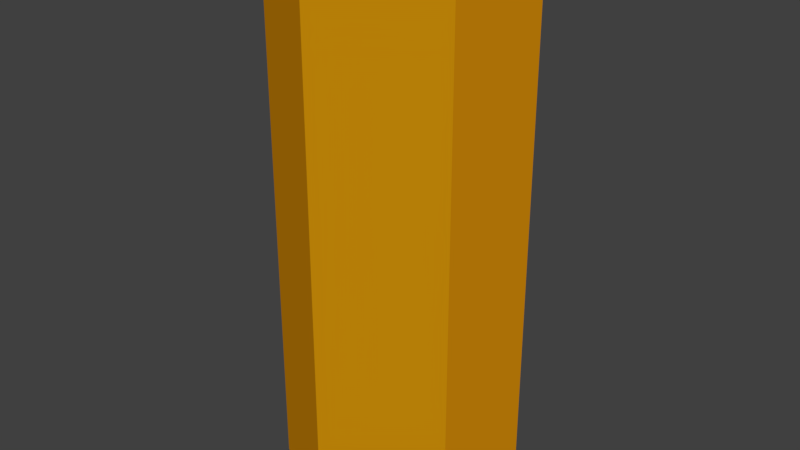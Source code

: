 # Source: hexagon.blend  (saved by Blender 2.79.0; exported with 4.5.12 LTS)
import bpy
from mathutils import Matrix  # noqa: F401  (used for matrix-valued properties, if any)

bpy.ops.wm.read_factory_settings(use_empty=True)
scene = bpy.context.scene
scene.name = 'Scene'

# ---- collections
col_collection_1 = bpy.data.collections.new('Collection 1'); scene.collection.children.link(col_collection_1)

# ---- materials (node trees are filled in below, after node groups)
mat_dark = bpy.data.materials.new('Dark')
mat_dark.alpha_threshold = 0.0
mat_dark.use_transparent_shadow = False
mat_dark.diffuse_color = (0.305, 0.1281, 0.007259, 1.0)
mat_dark.roughness = 0.5
mat_dark.specular_intensity = 0.18
mat_white = bpy.data.materials.new('White')
mat_white.alpha_threshold = 0.0
mat_white.use_transparent_shadow = False
mat_white.diffuse_color = (0.8, 0.3173, 0.003434, 1.0)
mat_white.roughness = 0.5
mat_light = bpy.data.materials.new('Light')
mat_light.alpha_threshold = 0.0
mat_light.use_transparent_shadow = False
mat_light.diffuse_color = (0.5894, 0.2643, 0.002734, 1.0)
mat_light.roughness = 0.5

# ---- material node trees

# ---- world
world_world = bpy.data.worlds.new('World'); scene.world = world_world
world_world.color = (0.05088, 0.05088, 0.05088)
world_world.use_sun_shadow = False
world_world.sun_shadow_jitter_overblur = 0.0
world_world.cycles.sampling_method = 'MANUAL'

# ---- meshes
me_cylinder = bpy.data.meshes.new('Cylinder')
me_cylinder.from_pydata([(-6.106e-07, 0.9022, 0.0), (0.7813, 0.4511, 0.0), (0.7813, -0.4511, 0.0), (-6.896e-07, -0.9022, 0.0), (-0.7813, -0.4511, 0.0), (-0.7813, 0.4511, 0.0), (-6.018e-07, 0.8832, 4.405), (-6.106e-07, 0.9512, 4.402), (0.7649, 0.4416, 4.405), (0.8238, 0.4756, 4.402), (0.7649, -0.4416, 4.405), (0.8238, -0.4756, 4.402), (-6.833e-07, -0.8832, 4.405), (-6.938e-07, -0.9512, 4.402), (-0.7649, -0.4416, 4.405), (-0.8238, -0.4756, 4.402), (-0.7649, 0.4416, 4.405), (-0.8238, 0.4756, 4.402), (-6.106e-07, 0.9512, 0.0), (0.8238, 0.4756, 0.0), (0.8238, -0.4756, 0.0), (-6.938e-07, -0.9512, 0.0), (-0.8238, -0.4756, 0.0), (-0.8238, 0.4756, 0.0)], [], [(23, 17, 7, 18), (20, 11, 13, 21), (21, 13, 15, 22), (22, 15, 17, 23), (18, 7, 9, 19), (19, 9, 11, 20), (0, 1, 2, 3, 4, 5), (9, 7, 6, 8), (11, 9, 8, 10), (13, 11, 10, 12), (15, 13, 12, 14), (17, 15, 14, 16), (7, 17, 16, 6), (8, 6, 16, 14, 12, 10), (1, 0, 18, 19), (2, 1, 19, 20), (3, 2, 20, 21), (4, 3, 21, 22), (5, 4, 22, 23), (0, 5, 23, 18)])
me_cylinder.polygons.foreach_set('material_index', [1, 2, 1, 2, 2, 1, 1, 0, 0, 0, 0, 0, 0, 1, 0, 0, 0, 0, 0, 0])
me_cylinder.materials.append(mat_dark)
me_cylinder.materials.append(mat_white)
me_cylinder.materials.append(mat_light)
me_cylinder.use_remesh_preserve_volume = False
me_cylinder.use_remesh_preserve_attributes = False
me_cylinder.use_mirror_vertex_groups = False
me_cylinder.update()

# ---- objects
ob_cylinder = bpy.data.objects.new('Cylinder', me_cylinder)

# ---- transforms, parenting, visibility, modifiers, constraints
ob_cylinder.location = (1.992, -0.9828, 0.1242)
ob_cylinder.lineart.crease_threshold = 0.0

# ---- collection membership
col_collection_1.objects.link(ob_cylinder)

# ---- scene / render settings (as saved in the file)
scene.frame_start = 1; scene.frame_end = 250; scene.frame_set(1)
scene.render.engine = 'BLENDER_EEVEE_NEXT'
scene.render.resolution_percentage = 50
scene.render.dither_intensity = 0.0
scene.cycles.use_denoising = False
scene.cycles.samples = 128
scene.cycles.sampling_pattern = 'TABULATED_SOBOL'
scene.cycles.use_adaptive_sampling = False
scene.cycles.use_light_tree = False
scene.cycles.blur_glossy = 0.0
scene.cycles.sample_clamp_indirect = 0.0
scene.view_settings.view_transform = 'Standard'
bpy.context.view_layer.update()

# ---- added for rendering (the .blend has no active camera and no usable light): camera, sun
cam_auto = bpy.data.cameras.new('AutoCamera')
cam_auto.lens = 50.0
cam_auto.sensor_width = 36.0
cam_auto.clip_end = 1000.0
ob_auto_camera = bpy.data.objects.new('AutoCamera', cam_auto)
scene.collection.objects.link(ob_auto_camera)
ob_auto_camera.location = (6.68551, -6.61555, 6.08186)
ob_auto_camera.rotation_euler = (1.09748, -7.21219e-08, 0.694738)
scene.camera = ob_auto_camera
light_auto_sun = bpy.data.lights.new('AutoSun', 'SUN')
light_auto_sun.energy = 3.0
light_auto_sun.angle = 0.0523599
ob_auto_sun = bpy.data.objects.new('AutoSun', light_auto_sun)
scene.collection.objects.link(ob_auto_sun)
ob_auto_sun.rotation_euler = (0.872665, 0.174533, 0.523599)
bpy.context.view_layer.update()
